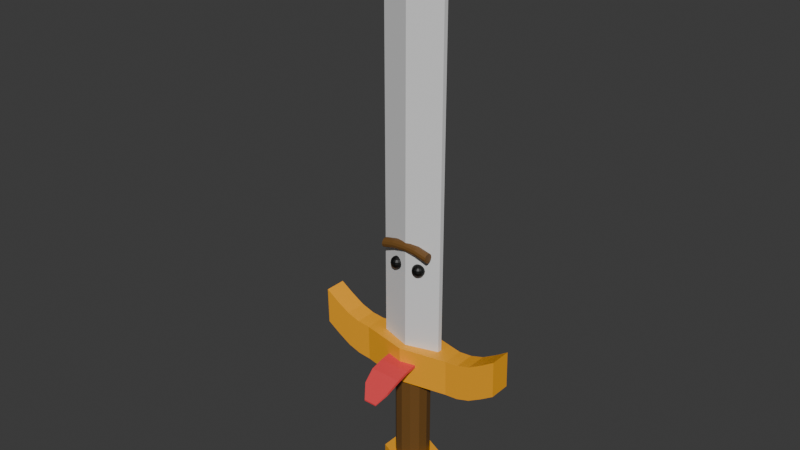# Source: uniblade.blend  (saved by Blender 4.1.24; exported with 4.5.12 LTS)
import bpy
from mathutils import Matrix  # noqa: F401  (used for matrix-valued properties, if any)

bpy.ops.wm.read_factory_settings(use_empty=True)
scene = bpy.context.scene
scene.name = 'Scene'

# ---- collections
col_collection = bpy.data.collections.new('Collection'); scene.collection.children.link(col_collection)

# ---- materials (node trees are filled in below, after node groups)
mat_material = bpy.data.materials.new('Material')
mat_material.alpha_threshold = 0.0
mat_material.use_transparent_shadow = False
mat_material.roughness = 0.5
mat_material.line_color = (0.0, 0.0, 0.0, 1.0)
mat_material_001 = bpy.data.materials.new('Material.001')
mat_material_001.use_transparent_shadow = False
mat_material_002 = bpy.data.materials.new('Material.002')
mat_material_002.use_transparent_shadow = False
mat_material_003 = bpy.data.materials.new('Material.003')
mat_material_003.use_transparent_shadow = False
mat_material_004 = bpy.data.materials.new('Material.004')
mat_material_004.use_transparent_shadow = False

# ---- material node trees
mat_material.use_nodes = True; mat_material.node_tree.nodes.clear()
_N = mat_material.node_tree.nodes; _L = mat_material.node_tree.links
n0 = _N.new('ShaderNodeOutputMaterial'); n0.name = 'Material Output'; n0.location = (300, 300)
n1 = _N.new('ShaderNodeBsdfPrincipled'); n1.name = 'Principled BSDF'; n1.location = (10, 300)
n1.inputs[0].default_value = (0.7913, 0.7913, 0.7913, 1.0)
n1.inputs[3].default_value = 1.45
_L.new(n1.outputs[0], n0.inputs[0])
n0.is_active_output = True
mat_material_001.use_nodes = True; mat_material_001.node_tree.nodes.clear()
_N = mat_material_001.node_tree.nodes; _L = mat_material_001.node_tree.links
n0 = _N.new('ShaderNodeBsdfPrincipled'); n0.name = 'Principled BSDF'; n0.location = (10, 300)
n0.inputs[0].default_value = (1.0, 0.4233, 0.01298, 1.0)
n1 = _N.new('ShaderNodeOutputMaterial'); n1.name = 'Material Output'; n1.location = (300, 300)
_L.new(n0.outputs[0], n1.inputs[0])
n1.is_active_output = True
mat_material_002.use_nodes = True; mat_material_002.node_tree.nodes.clear()
_N = mat_material_002.node_tree.nodes; _L = mat_material_002.node_tree.links
n0 = _N.new('ShaderNodeBsdfPrincipled'); n0.name = 'Principled BSDF'; n0.location = (10, 300)
n0.inputs[0].default_value = (0.162, 0.07421, 0.016, 1.0)
n1 = _N.new('ShaderNodeOutputMaterial'); n1.name = 'Material Output'; n1.location = (300, 300)
_L.new(n0.outputs[0], n1.inputs[0])
n1.is_active_output = True
mat_material_003.use_nodes = True; mat_material_003.node_tree.nodes.clear()
_N = mat_material_003.node_tree.nodes; _L = mat_material_003.node_tree.links
n0 = _N.new('ShaderNodeBsdfPrincipled'); n0.name = 'Principled BSDF'; n0.location = (10, 300)
n0.inputs[0].default_value = (0.0, 0.0, 0.0, 1.0)
n1 = _N.new('ShaderNodeOutputMaterial'); n1.name = 'Material Output'; n1.location = (300, 300)
_L.new(n0.outputs[0], n1.inputs[0])
n1.is_active_output = True
mat_material_004.use_nodes = True; mat_material_004.node_tree.nodes.clear()
_N = mat_material_004.node_tree.nodes; _L = mat_material_004.node_tree.links
n0 = _N.new('ShaderNodeBsdfPrincipled'); n0.name = 'Principled BSDF'; n0.location = (10, 300)
n0.inputs[0].default_value = (0.8, 0.05814, 0.06702, 1.0)
n1 = _N.new('ShaderNodeOutputMaterial'); n1.name = 'Material Output'; n1.location = (300, 300)
_L.new(n0.outputs[0], n1.inputs[0])
n1.is_active_output = True

# ---- world
world_world = bpy.data.worlds.new('World'); scene.world = world_world
world_world.use_nodes = True; world_world.node_tree.nodes.clear()
_N = world_world.node_tree.nodes; _L = world_world.node_tree.links
n0 = _N.new('ShaderNodeOutputWorld'); n0.name = 'World Output'; n0.location = (300, 300)
n1 = _N.new('ShaderNodeBackground'); n1.name = 'Background'; n1.location = (10, 300)
n1.inputs[0].default_value = (0.05088, 0.05088, 0.05088, 1.0)
_L.new(n1.outputs[0], n0.inputs[0])
n0.is_active_output = True
world_world.color = (0.05088, 0.05088, 0.05088)
world_world.use_sun_shadow = False
world_world.sun_shadow_jitter_overblur = 0.0

# ---- meshes
me_cube = bpy.data.meshes.new('Cube')
me_cube.from_pydata([(0.0, -0.05682, 1.582), (0.0, 0.05682, 1.582), (-0.1464, 0.01049, 1.582), (-0.1464, -0.01049, 1.582), (-0.1464, 0.01049, 0.001808), (-0.1464, -0.01049, 0.001808), (0.0, 0.05682, 0.001808), (0.0, -0.004919, 1.902), (0.0, -0.05682, 0.001808), (0.0, 0.004919, 1.902), (-0.2167, 0.05411, -0.17), (-0.2167, -0.04577, -0.17), (-0.0003407, 0.09917, -0.17), (-0.0003407, -0.09084, -0.17), (-0.4613, 0.04994, 0.1036), (-0.4613, -0.04994, 0.1036), (-0.4616, 0.05411, -0.06818), (-0.4616, -0.04577, -0.06818), (-0.3388, 0.04994, 0.02739), (-0.3388, -0.04994, 0.02739), (-0.3391, 0.05411, -0.1444), (-0.3391, -0.04577, -0.1444), (-0.4001, 0.04994, 0.06311), (-0.4004, 0.05411, -0.1087), (-0.4004, -0.04577, -0.1087), (-0.4001, -0.04994, 0.06311), (-0.2776, -0.04994, 0.007652), (-0.2776, 0.04994, 0.007652), (-0.2779, 0.05411, -0.1642), (-0.2779, -0.04577, -0.1642), (0.0, 0.05682, 0.001808), (0.0, -0.05682, 0.001808), (0.0, -0.09501, 0.001808), (-0.2163, -0.04994, 0.001808), (0.0, 0.09501, 0.001808), (-0.2163, 0.04994, 0.001808), (-0.1166, 0.05843, -0.7027), (-0.1166, -0.05843, -0.7027), (-2.98e-08, 0.1083, -0.7027), (-2.98e-08, -0.1083, -0.7027), (0.0, -0.1083, -0.5978), (-0.1166, -0.05843, -0.5978), (0.0, 0.1083, -0.5978), (-0.1166, 0.05843, -0.5978)], [(31, 30)], [(9, 1, 2), (9, 2, 3, 7), (5, 3, 2, 4), (3, 0, 7), (4, 2, 1, 6), (8, 0, 3, 5), (10, 12, 13, 11), (25, 22, 14, 15), (15, 14, 16, 17), (22, 23, 16, 14), (23, 24, 17, 16), (24, 25, 15, 17), (29, 26, 19, 21), (28, 29, 21, 20), (27, 28, 20, 18), (26, 27, 18, 19), (21, 19, 25, 24), (20, 21, 24, 23), (18, 20, 23, 22), (19, 18, 22, 25), (35, 27, 26, 33), (26, 29, 11, 33), (11, 13, 32, 33), (12, 10, 35, 34), (28, 27, 35, 10), (10, 11, 29, 28), (34, 35, 33, 32), (36, 38, 39, 37), (37, 39, 40, 41), (38, 36, 43, 42), (36, 37, 41, 43), (42, 43, 41, 40)])
me_cube.polygons.foreach_set('material_index', [0, 0, 0, 0, 0, 0, 1, 1, 1, 1, 1, 1, 1, 1, 1, 1, 1, 1, 1, 1, 1, 1, 1, 1, 1, 1, 1, 1, 1, 1, 1, 1])
_uv = me_cube.uv_layers.new(name='UVMap')
_uv.uv.foreach_set('vector', [0.0, 0.0, 0.5828, 0.375, 0.5828, 0.25, 0.0, 0.0, 0.5828, 0.25, 0.5828, 0.0, 0.0, 0.0, 0.375, 0.0, 0.5828, 0.0, 0.5828, 0.25, 0.375, 0.25, 0.5828, 1.0, 0.5828, 0.875, 0.0, 0.0, 0.375, 0.25, 0.5828, 0.25, 0.5828, 0.375, 0.375, 0.375, 0.375, 0.875, 0.5828, 0.875, 0.5828, 1.0, 0.375, 1.0, 0.125, 0.5, 0.25, 0.5, 0.25, 0.75, 0.125, 0.75, 0.375, 0.0, 0.375, 0.25, 0.375, 0.25, 0.375, 0.0, 0.375, 0.0, 0.375, 0.25, 0.375, 0.25, 0.375, 0.0, 0.375, 0.25, 0.375, 0.25, 0.375, 0.25, 0.375, 0.25, 0.125, 0.5, 0.125, 0.75, 0.125, 0.75, 0.125, 0.5, 0.375, 1.0, 0.375, 1.0, 0.375, 1.0, 0.375, 1.0, 0.375, 1.0, 0.375, 1.0, 0.375, 1.0, 0.375, 1.0, 0.125, 0.5, 0.125, 0.75, 0.125, 0.75, 0.125, 0.5, 0.375, 0.25, 0.375, 0.25, 0.375, 0.25, 0.375, 0.25, 0.375, 0.0, 0.375, 0.25, 0.375, 0.25, 0.375, 0.0, 0.375, 1.0, 0.375, 1.0, 0.375, 1.0, 0.375, 1.0, 0.125, 0.5, 0.125, 0.75, 0.125, 0.75, 0.125, 0.5, 0.375, 0.25, 0.375, 0.25, 0.375, 0.25, 0.375, 0.25, 0.375, 0.0, 0.375, 0.25, 0.375, 0.25, 0.375, 0.0, 0.0, 0.0, 0.375, 0.25, 0.375, 0.0, 0.0, 0.0, 0.375, 0.0, 0.375, 1.0, 0.0, 0.0, 0.0, 0.0, 0.0, 0.0, 0.25, 0.75, 0.0, 0.0, 0.0, 0.0, 0.25, 0.5, 0.125, 0.5, 0.0, 0.0, 0.0, 0.0, 0.375, 0.25, 0.375, 0.25, 0.0, 0.0, 0.125, 0.5, 0.125, 0.5, 0.0, 0.0, 0.125, 0.75, 0.375, 0.25, 0.0, 0.0, 0.0, 0.0, 0.0, 0.0, 0.0, 0.0, 0.125, 0.5, 0.25, 0.5, 0.25, 0.75, 0.125, 0.75, 0.0, 0.0, 0.25, 0.75, 0.0, 0.0, 0.0, 0.0, 0.25, 0.5, 0.125, 0.5, 0.0, 0.0, 0.0, 0.0, 0.125, 0.5, 0.0, 0.0, 0.0, 0.0, 0.0, 0.0, 0.0, 0.0, 0.0, 0.0, 0.0, 0.0, 0.0, 0.0])
me_cube.materials.append(mat_material)
me_cube.materials.append(mat_material_001)
me_cube.materials.append(mat_material_002)
me_cube.use_mirror_vertex_groups = False
me_cube.update()
me_cylinder = bpy.data.meshes.new('Cylinder')
me_cylinder.from_pydata([(0.0, 1.0, -7.641), (0.0, 1.0, 0.2324), (0.5, 0.866, -7.641), (0.5, 0.866, 0.2324), (0.866, 0.5, -7.641), (0.866, 0.5, 0.2324), (1.0, 0.0, -7.641), (1.0, 0.0, 0.2324), (0.866, -0.5, -7.641), (0.866, -0.5, 0.2324), (0.5, -0.866, -7.641), (0.5, -0.866, 0.2324), (0.0, -1.0, -7.641), (0.0, -1.0, 0.2324), (-0.5, -0.866, -7.641), (-0.5, -0.866, 0.2324), (-0.866, -0.5, -7.641), (-0.866, -0.5, 0.2324), (-1.0, 0.0, -7.641), (-1.0, 0.0, 0.2324), (-0.866, 0.5, -7.641), (-0.866, 0.5, 0.2324), (-0.5, 0.866, -7.641), (-0.5, 0.866, 0.2324)], [], [(0, 1, 3, 2), (2, 3, 5, 4), (4, 5, 7, 6), (6, 7, 9, 8), (8, 9, 11, 10), (10, 11, 13, 12), (12, 13, 15, 14), (14, 15, 17, 16), (16, 17, 19, 18), (18, 19, 21, 20), (3, 1, 23, 21, 19, 17, 15, 13, 11, 9, 7, 5), (20, 21, 23, 22), (22, 23, 1, 0), (0, 2, 4, 6, 8, 10, 12, 14, 16, 18, 20, 22)])
_uv = me_cylinder.uv_layers.new(name='UVMap')
_uv.uv.foreach_set('vector', [1.0, 0.5, 1.0, 1.0, 0.9167, 1.0, 0.9167, 0.5, 0.9167, 0.5, 0.9167, 1.0, 0.8333, 1.0, 0.8333, 0.5, 0.8333, 0.5, 0.8333, 1.0, 0.75, 1.0, 0.75, 0.5, 0.75, 0.5, 0.75, 1.0, 0.6667, 1.0, 0.6667, 0.5, 0.6667, 0.5, 0.6667, 1.0, 0.5833, 1.0, 0.5833, 0.5, 0.5833, 0.5, 0.5833, 1.0, 0.5, 1.0, 0.5, 0.5, 0.5, 0.5, 0.5, 1.0, 0.4167, 1.0, 0.4167, 0.5, 0.4167, 0.5, 0.4167, 1.0, 0.3333, 1.0, 0.3333, 0.5, 0.3333, 0.5, 0.3333, 1.0, 0.25, 1.0, 0.25, 0.5, 0.25, 0.5, 0.25, 1.0, 0.1667, 1.0, 0.1667, 0.5, 0.37, 0.4578, 0.25, 0.49, 0.13, 0.4578, 0.04215, 0.37, 0.01, 0.25, 0.04215, 0.13, 0.13, 0.04215, 0.25, 0.01, 0.37, 0.04215, 0.4578, 0.13, 0.49, 0.25, 0.4578, 0.37, 0.1667, 0.5, 0.1667, 1.0, 0.08333, 1.0, 0.08333, 0.5, 0.08333, 0.5, 0.08333, 1.0, 7.451e-08, 1.0, 7.451e-08, 0.5, 0.75, 0.49, 0.87, 0.4578, 0.9578, 0.37, 0.99, 0.25, 0.9578, 0.13, 0.87, 0.04215, 0.75, 0.01, 0.63, 0.04215, 0.5422, 0.13, 0.51, 0.25, 0.5422, 0.37, 0.63, 0.4578])
me_cylinder.materials.append(mat_material_002)
me_cylinder.update()
me_sphere = bpy.data.meshes.new('Sphere')
me_sphere.from_pydata([(-1.972, -0.3774, 27.29), (-1.972, -0.3012, 26.91), (-1.972, -0.3774, 26.52), (-1.972, -0.9186, 25.98), (-1.825, -0.9477, 27.83), (-1.701, -0.648, 27.61), (-1.618, -0.4477, 27.29), (-1.589, -0.3774, 26.91), (-1.618, -0.4477, 26.52), (-1.701, -0.648, 26.2), (-1.825, -0.9477, 25.98), (-1.701, -1.031, 27.83), (-1.472, -0.8012, 27.61), (-1.318, -0.648, 27.29), (-1.265, -0.5941, 26.91), (-1.318, -0.648, 26.52), (-1.472, -0.8012, 26.2), (-1.701, -1.031, 25.98), (-1.618, -1.155, 27.83), (-1.318, -1.031, 27.61), (-1.118, -0.9477, 27.29), (-1.048, -0.9186, 26.91), (-1.118, -0.9477, 26.52), (-1.318, -1.031, 26.2), (-1.618, -1.155, 25.98), (-1.589, -1.301, 27.83), (-1.265, -1.301, 27.61), (-1.048, -1.301, 27.29), (-0.9716, -1.301, 26.91), (-1.048, -1.301, 26.52), (-1.265, -1.301, 26.2), (-1.589, -1.301, 25.98), (-1.618, -1.448, 27.83), (-1.318, -1.572, 27.61), (-1.118, -1.655, 27.29), (-1.048, -1.684, 26.91), (-1.118, -1.655, 26.52), (-1.318, -1.572, 26.2), (-1.618, -1.448, 25.98), (-1.701, -1.572, 27.83), (-1.472, -1.801, 27.61), (-1.318, -1.955, 27.29), (-1.265, -2.008, 26.91), (-1.318, -1.955, 26.52), (-1.472, -1.801, 26.2), (-1.701, -1.572, 25.98), (-1.825, -1.655, 27.83), (-1.701, -1.955, 27.61), (-1.618, -2.155, 27.29), (-1.589, -2.225, 26.91), (-1.618, -2.155, 26.52), (-1.701, -1.955, 26.2), (-1.825, -1.655, 25.98), (-1.972, -1.684, 27.83), (-1.972, -2.008, 27.61), (-1.972, -2.225, 27.29), (-1.972, -2.301, 26.91), (-1.972, -2.225, 26.52), (-1.972, -2.008, 26.2), (-1.972, -1.684, 25.98), (-1.972, -1.301, 25.91), (-1.972, -1.301, 27.91), (-2.118, -1.655, 27.83), (-2.242, -1.955, 27.61), (-2.325, -2.155, 27.29), (-2.354, -2.225, 26.91), (-2.325, -2.155, 26.52), (-2.242, -1.955, 26.2), (-2.118, -1.655, 25.98), (-2.242, -1.572, 27.83), (-2.472, -1.801, 27.61), (-2.625, -1.955, 27.29), (-2.679, -2.008, 26.91), (-2.625, -1.955, 26.52), (-2.472, -1.801, 26.2), (-2.242, -1.572, 25.98), (-2.325, -1.448, 27.83), (-2.625, -1.572, 27.61), (-2.825, -1.655, 27.29), (-2.896, -1.684, 26.91), (-2.825, -1.655, 26.52), (-2.625, -1.572, 26.2), (-2.325, -1.448, 25.98), (-2.354, -1.301, 27.83), (-2.679, -1.301, 27.61), (-2.896, -1.301, 27.29), (-2.972, -1.301, 26.91), (-2.896, -1.301, 26.52), (-2.679, -1.301, 26.2), (-2.354, -1.301, 25.98), (-2.325, -1.155, 27.83), (-2.625, -1.031, 27.61), (-2.825, -0.9477, 27.29), (-2.896, -0.9186, 26.91), (-2.825, -0.9477, 26.52), (-2.625, -1.031, 26.2), (-2.325, -1.155, 25.98), (-2.242, -1.031, 27.83), (-2.472, -0.8012, 27.61), (-2.625, -0.648, 27.29), (-2.679, -0.5941, 26.91), (-2.625, -0.648, 26.52), (-2.472, -0.8012, 26.2), (-2.242, -1.031, 25.98), (-2.118, -0.9477, 27.83), (-2.242, -0.648, 27.61), (-2.325, -0.4477, 27.29), (-2.354, -0.3774, 26.91), (-2.325, -0.4477, 26.52), (-2.242, -0.648, 26.2), (-2.118, -0.9477, 25.98), (-1.972, -0.9186, 27.83), (-1.972, -0.5941, 27.61), (-1.972, -0.5941, 26.2)], [], [(0, 112, 5, 6), (111, 61, 4), (60, 3, 10), (113, 2, 8, 9), (1, 0, 6, 7), (112, 111, 4, 5), (3, 113, 9, 10), (2, 1, 7, 8), (9, 8, 15, 16), (7, 6, 13, 14), (5, 4, 11, 12), (10, 9, 16, 17), (8, 7, 14, 15), (6, 5, 12, 13), (4, 61, 11), (60, 10, 17), (17, 16, 23, 24), (15, 14, 21, 22), (13, 12, 19, 20), (11, 61, 18), (60, 17, 24), (16, 15, 22, 23), (14, 13, 20, 21), (12, 11, 18, 19), (22, 21, 28, 29), (20, 19, 26, 27), (18, 61, 25), (60, 24, 31), (23, 22, 29, 30), (21, 20, 27, 28), (19, 18, 25, 26), (24, 23, 30, 31), (60, 31, 38), (30, 29, 36, 37), (28, 27, 34, 35), (26, 25, 32, 33), (31, 30, 37, 38), (29, 28, 35, 36), (27, 26, 33, 34), (25, 61, 32), (35, 34, 41, 42), (33, 32, 39, 40), (38, 37, 44, 45), (36, 35, 42, 43), (34, 33, 40, 41), (32, 61, 39), (60, 38, 45), (37, 36, 43, 44), (45, 44, 51, 52), (43, 42, 49, 50), (41, 40, 47, 48), (39, 61, 46), (60, 45, 52), (44, 43, 50, 51), (42, 41, 48, 49), (40, 39, 46, 47), (48, 47, 54, 55), (46, 61, 53), (60, 52, 59), (51, 50, 57, 58), (49, 48, 55, 56), (47, 46, 53, 54), (52, 51, 58, 59), (50, 49, 56, 57), (60, 59, 68), (58, 57, 66, 67), (56, 55, 64, 65), (54, 53, 62, 63), (59, 58, 67, 68), (57, 56, 65, 66), (55, 54, 63, 64), (53, 61, 62), (63, 62, 69, 70), (68, 67, 74, 75), (66, 65, 72, 73), (64, 63, 70, 71), (62, 61, 69), (60, 68, 75), (67, 66, 73, 74), (65, 64, 71, 72), (75, 74, 81, 82), (73, 72, 79, 80), (71, 70, 77, 78), (69, 61, 76), (60, 75, 82), (74, 73, 80, 81), (72, 71, 78, 79), (70, 69, 76, 77), (76, 61, 83), (60, 82, 89), (81, 80, 87, 88), (79, 78, 85, 86), (77, 76, 83, 84), (82, 81, 88, 89), (80, 79, 86, 87), (78, 77, 84, 85), (88, 87, 94, 95), (86, 85, 92, 93), (84, 83, 90, 91), (89, 88, 95, 96), (87, 86, 93, 94), (85, 84, 91, 92), (83, 61, 90), (60, 89, 96), (96, 95, 102, 103), (94, 93, 100, 101), (92, 91, 98, 99), (90, 61, 97), (60, 96, 103), (95, 94, 101, 102), (93, 92, 99, 100), (91, 90, 97, 98), (101, 100, 107, 108), (99, 98, 105, 106), (97, 61, 104), (60, 103, 110), (102, 101, 108, 109), (100, 99, 106, 107), (98, 97, 104, 105), (103, 102, 109, 110), (60, 110, 3), (109, 108, 2, 113), (107, 106, 0, 1), (105, 104, 111, 112), (110, 109, 113, 3), (108, 107, 1, 2), (106, 105, 112, 0), (104, 61, 111)])
_uv = me_sphere.uv_layers.new(name='UVMap')
_uv.uv.foreach_set('vector', [0.75, 0.625, 0.75, 0.75, 0.6875, 0.75, 0.6875, 0.625, 0.75, 0.875, 0.7187, 1.0, 0.6875, 0.875, 0.7188, 0.0, 0.75, 0.125, 0.6875, 0.125, 0.75, 0.25, 0.75, 0.375, 0.6875, 0.375, 0.6875, 0.25, 0.75, 0.5, 0.75, 0.625, 0.6875, 0.625, 0.6875, 0.5, 0.75, 0.75, 0.75, 0.875, 0.6875, 0.875, 0.6875, 0.75, 0.75, 0.125, 0.75, 0.25, 0.6875, 0.25, 0.6875, 0.125, 0.75, 0.375, 0.75, 0.5, 0.6875, 0.5, 0.6875, 0.375, 0.6875, 0.25, 0.6875, 0.375, 0.625, 0.375, 0.625, 0.25, 0.6875, 0.5, 0.6875, 0.625, 0.625, 0.625, 0.625, 0.5, 0.6875, 0.75, 0.6875, 0.875, 0.625, 0.875, 0.625, 0.75, 0.6875, 0.125, 0.6875, 0.25, 0.625, 0.25, 0.625, 0.125, 0.6875, 0.375, 0.6875, 0.5, 0.625, 0.5, 0.625, 0.375, 0.6875, 0.625, 0.6875, 0.75, 0.625, 0.75, 0.625, 0.625, 0.6875, 0.875, 0.6562, 1.0, 0.625, 0.875, 0.6562, 0.0, 0.6875, 0.125, 0.625, 0.125, 0.625, 0.125, 0.625, 0.25, 0.5625, 0.25, 0.5625, 0.125, 0.625, 0.375, 0.625, 0.5, 0.5625, 0.5, 0.5625, 0.375, 0.625, 0.625, 0.625, 0.75, 0.5625, 0.75, 0.5625, 0.625, 0.625, 0.875, 0.5938, 1.0, 0.5625, 0.875, 0.5938, 0.0, 0.625, 0.125, 0.5625, 0.125, 0.625, 0.25, 0.625, 0.375, 0.5625, 0.375, 0.5625, 0.25, 0.625, 0.5, 0.625, 0.625, 0.5625, 0.625, 0.5625, 0.5, 0.625, 0.75, 0.625, 0.875, 0.5625, 0.875, 0.5625, 0.75, 0.5625, 0.375, 0.5625, 0.5, 0.5, 0.5, 0.5, 0.375, 0.5625, 0.625, 0.5625, 0.75, 0.5, 0.75, 0.5, 0.625, 0.5625, 0.875, 0.5312, 1.0, 0.5, 0.875, 0.5312, 0.0, 0.5625, 0.125, 0.5, 0.125, 0.5625, 0.25, 0.5625, 0.375, 0.5, 0.375, 0.5, 0.25, 0.5625, 0.5, 0.5625, 0.625, 0.5, 0.625, 0.5, 0.5, 0.5625, 0.75, 0.5625, 0.875, 0.5, 0.875, 0.5, 0.75, 0.5625, 0.125, 0.5625, 0.25, 0.5, 0.25, 0.5, 0.125, 0.4687, 0.0, 0.5, 0.125, 0.4375, 0.125, 0.5, 0.25, 0.5, 0.375, 0.4375, 0.375, 0.4375, 0.25, 0.5, 0.5, 0.5, 0.625, 0.4375, 0.625, 0.4375, 0.5, 0.5, 0.75, 0.5, 0.875, 0.4375, 0.875, 0.4375, 0.75, 0.5, 0.125, 0.5, 0.25, 0.4375, 0.25, 0.4375, 0.125, 0.5, 0.375, 0.5, 0.5, 0.4375, 0.5, 0.4375, 0.375, 0.5, 0.625, 0.5, 0.75, 0.4375, 0.75, 0.4375, 0.625, 0.5, 0.875, 0.4687, 1.0, 0.4375, 0.875, 0.4375, 0.5, 0.4375, 0.625, 0.375, 0.625, 0.375, 0.5, 0.4375, 0.75, 0.4375, 0.875, 0.375, 0.875, 0.375, 0.75, 0.4375, 0.125, 0.4375, 0.25, 0.375, 0.25, 0.375, 0.125, 0.4375, 0.375, 0.4375, 0.5, 0.375, 0.5, 0.375, 0.375, 0.4375, 0.625, 0.4375, 0.75, 0.375, 0.75, 0.375, 0.625, 0.4375, 0.875, 0.4062, 1.0, 0.375, 0.875, 0.4062, 0.0, 0.4375, 0.125, 0.375, 0.125, 0.4375, 0.25, 0.4375, 0.375, 0.375, 0.375, 0.375, 0.25, 0.375, 0.125, 0.375, 0.25, 0.3125, 0.25, 0.3125, 0.125, 0.375, 0.375, 0.375, 0.5, 0.3125, 0.5, 0.3125, 0.375, 0.375, 0.625, 0.375, 0.75, 0.3125, 0.75, 0.3125, 0.625, 0.375, 0.875, 0.3437, 1.0, 0.3125, 0.875, 0.3437, 0.0, 0.375, 0.125, 0.3125, 0.125, 0.375, 0.25, 0.375, 0.375, 0.3125, 0.375, 0.3125, 0.25, 0.375, 0.5, 0.375, 0.625, 0.3125, 0.625, 0.3125, 0.5, 0.375, 0.75, 0.375, 0.875, 0.3125, 0.875, 0.3125, 0.75, 0.3125, 0.625, 0.3125, 0.75, 0.25, 0.75, 0.25, 0.625, 0.3125, 0.875, 0.2812, 1.0, 0.25, 0.875, 0.2812, 0.0, 0.3125, 0.125, 0.25, 0.125, 0.3125, 0.25, 0.3125, 0.375, 0.25, 0.375, 0.25, 0.25, 0.3125, 0.5, 0.3125, 0.625, 0.25, 0.625, 0.25, 0.5, 0.3125, 0.75, 0.3125, 0.875, 0.25, 0.875, 0.25, 0.75, 0.3125, 0.125, 0.3125, 0.25, 0.25, 0.25, 0.25, 0.125, 0.3125, 0.375, 0.3125, 0.5, 0.25, 0.5, 0.25, 0.375, 0.2187, 0.0, 0.25, 0.125, 0.1875, 0.125, 0.25, 0.25, 0.25, 0.375, 0.1875, 0.375, 0.1875, 0.25, 0.25, 0.5, 0.25, 0.625, 0.1875, 0.625, 0.1875, 0.5, 0.25, 0.75, 0.25, 0.875, 0.1875, 0.875, 0.1875, 0.75, 0.25, 0.125, 0.25, 0.25, 0.1875, 0.25, 0.1875, 0.125, 0.25, 0.375, 0.25, 0.5, 0.1875, 0.5, 0.1875, 0.375, 0.25, 0.625, 0.25, 0.75, 0.1875, 0.75, 0.1875, 0.625, 0.25, 0.875, 0.2187, 1.0, 0.1875, 0.875, 0.1875, 0.75, 0.1875, 0.875, 0.125, 0.875, 0.125, 0.75, 0.1875, 0.125, 0.1875, 0.25, 0.125, 0.25, 0.125, 0.125, 0.1875, 0.375, 0.1875, 0.5, 0.125, 0.5, 0.125, 0.375, 0.1875, 0.625, 0.1875, 0.75, 0.125, 0.75, 0.125, 0.625, 0.1875, 0.875, 0.1562, 1.0, 0.125, 0.875, 0.1562, 0.0, 0.1875, 0.125, 0.125, 0.125, 0.1875, 0.25, 0.1875, 0.375, 0.125, 0.375, 0.125, 0.25, 0.1875, 0.5, 0.1875, 0.625, 0.125, 0.625, 0.125, 0.5, 0.125, 0.125, 0.125, 0.25, 0.0625, 0.25, 0.0625, 0.125, 0.125, 0.375, 0.125, 0.5, 0.0625, 0.5, 0.0625, 0.375, 0.125, 0.625, 0.125, 0.75, 0.0625, 0.75, 0.0625, 0.625, 0.125, 0.875, 0.09375, 1.0, 0.0625, 0.875, 0.09375, 0.0, 0.125, 0.125, 0.0625, 0.125, 0.125, 0.25, 0.125, 0.375, 0.0625, 0.375, 0.0625, 0.25, 0.125, 0.5, 0.125, 0.625, 0.0625, 0.625, 0.0625, 0.5, 0.125, 0.75, 0.125, 0.875, 0.0625, 0.875, 0.0625, 0.75, 0.0625, 0.875, 0.03125, 1.0, 0.0, 0.875, 0.03125, 0.0, 0.0625, 0.125, 0.0, 0.125, 0.0625, 0.25, 0.0625, 0.375, 0.0, 0.375, 0.0, 0.25, 0.0625, 0.5, 0.0625, 0.625, 0.0, 0.625, 0.0, 0.5, 0.0625, 0.75, 0.0625, 0.875, 0.0, 0.875, 0.0, 0.75, 0.0625, 0.125, 0.0625, 0.25, 0.0, 0.25, 0.0, 0.125, 0.0625, 0.375, 0.0625, 0.5, 0.0, 0.5, 0.0, 0.375, 0.0625, 0.625, 0.0625, 0.75, 0.0, 0.75, 0.0, 0.625, 1.0, 0.25, 1.0, 0.375, 0.9375, 0.375, 0.9375, 0.25, 1.0, 0.5, 1.0, 0.625, 0.9375, 0.625, 0.9375, 0.5, 1.0, 0.75, 1.0, 0.875, 0.9375, 0.875, 0.9375, 0.75, 1.0, 0.125, 1.0, 0.25, 0.9375, 0.25, 0.9375, 0.125, 1.0, 0.375, 1.0, 0.5, 0.9375, 0.5, 0.9375, 0.375, 1.0, 0.625, 1.0, 0.75, 0.9375, 0.75, 0.9375, 0.625, 1.0, 0.875, 0.9687, 1.0, 0.9375, 0.875, 0.9687, 0.0, 1.0, 0.125, 0.9375, 0.125, 0.9375, 0.125, 0.9375, 0.25, 0.875, 0.25, 0.875, 0.125, 0.9375, 0.375, 0.9375, 0.5, 0.875, 0.5, 0.875, 0.375, 0.9375, 0.625, 0.9375, 0.75, 0.875, 0.75, 0.875, 0.625, 0.9375, 0.875, 0.9062, 1.0, 0.875, 0.875, 0.9062, 0.0, 0.9375, 0.125, 0.875, 0.125, 0.9375, 0.25, 0.9375, 0.375, 0.875, 0.375, 0.875, 0.25, 0.9375, 0.5, 0.9375, 0.625, 0.875, 0.625, 0.875, 0.5, 0.9375, 0.75, 0.9375, 0.875, 0.875, 0.875, 0.875, 0.75, 0.875, 0.375, 0.875, 0.5, 0.8125, 0.5, 0.8125, 0.375, 0.875, 0.625, 0.875, 0.75, 0.8125, 0.75, 0.8125, 0.625, 0.875, 0.875, 0.8437, 1.0, 0.8125, 0.875, 0.8437, 0.0, 0.875, 0.125, 0.8125, 0.125, 0.875, 0.25, 0.875, 0.375, 0.8125, 0.375, 0.8125, 0.25, 0.875, 0.5, 0.875, 0.625, 0.8125, 0.625, 0.8125, 0.5, 0.875, 0.75, 0.875, 0.875, 0.8125, 0.875, 0.8125, 0.75, 0.875, 0.125, 0.875, 0.25, 0.8125, 0.25, 0.8125, 0.125, 0.7812, 0.0, 0.8125, 0.125, 0.75, 0.125, 0.8125, 0.25, 0.8125, 0.375, 0.75, 0.375, 0.75, 0.25, 0.8125, 0.5, 0.8125, 0.625, 0.75, 0.625, 0.75, 0.5, 0.8125, 0.75, 0.8125, 0.875, 0.75, 0.875, 0.75, 0.75, 0.8125, 0.125, 0.8125, 0.25, 0.75, 0.25, 0.75, 0.125, 0.8125, 0.375, 0.8125, 0.5, 0.75, 0.5, 0.75, 0.375, 0.8125, 0.625, 0.8125, 0.75, 0.75, 0.75, 0.75, 0.625, 0.8125, 0.875, 0.7812, 1.0, 0.75, 0.875])
me_sphere.materials.append(mat_material_003)
me_sphere.update()
me_cube_001 = bpy.data.meshes.new('Cube.001')
me_cube_001.from_pydata([(-0.4198, -0.8572, -2.904), (-0.4198, -0.8572, -2.755), (-1.0, 1.0, -0.178), (-1.0, 1.0, 0.178), (0.4198, -0.8572, -2.904), (0.4198, -0.8572, -2.755), (1.0, 1.0, -0.178), (1.0, 1.0, 0.178), (-1.0, 0.0, -0.7659), (-1.0, 0.0, -0.4099), (1.0, 0.0, -0.7659), (1.0, 0.0, -0.4099), (-1.0, 0.5, -0.002009), (1.0, 0.5, -0.358), (-1.0, 0.5, -0.358), (1.0, 0.5, -0.002009), (-0.864, -0.5, -1.688), (0.864, -0.5, -1.381), (-0.864, -0.5, -1.381), (0.864, -0.5, -1.688)], [], [(14, 12, 3, 2), (2, 3, 7, 6), (19, 17, 5, 4), (4, 5, 1, 0), (16, 19, 4, 0), (17, 18, 1, 5), (15, 12, 9, 11), (14, 13, 10, 8), (13, 15, 11, 10), (16, 18, 9, 8), (6, 7, 15, 13), (2, 6, 13, 14), (7, 3, 12, 15), (8, 9, 12, 14), (0, 1, 18, 16), (11, 9, 18, 17), (8, 10, 19, 16), (10, 11, 17, 19)])
_uv = me_cube_001.uv_layers.new(name='UVMap')
_uv.uv.foreach_set('vector', [0.375, 0.1875, 0.625, 0.1875, 0.625, 0.25, 0.375, 0.25, 0.375, 0.25, 0.625, 0.25, 0.625, 0.5, 0.375, 0.5, 0.375, 0.6875, 0.625, 0.6875, 0.625, 0.75, 0.375, 0.75, 0.375, 0.75, 0.625, 0.75, 0.625, 1.0, 0.375, 1.0, 0.125, 0.6875, 0.375, 0.6875, 0.375, 0.75, 0.125, 0.75, 0.625, 0.6875, 0.875, 0.6875, 0.875, 0.75, 0.625, 0.75, 0.625, 0.5625, 0.875, 0.5625, 0.875, 0.625, 0.625, 0.625, 0.125, 0.5625, 0.375, 0.5625, 0.375, 0.625, 0.125, 0.625, 0.375, 0.5625, 0.625, 0.5625, 0.625, 0.625, 0.375, 0.625, 0.375, 0.0625, 0.625, 0.0625, 0.625, 0.125, 0.375, 0.125, 0.375, 0.5, 0.625, 0.5, 0.625, 0.5625, 0.375, 0.5625, 0.125, 0.5, 0.375, 0.5, 0.375, 0.5625, 0.125, 0.5625, 0.625, 0.5, 0.875, 0.5, 0.875, 0.5625, 0.625, 0.5625, 0.375, 0.125, 0.625, 0.125, 0.625, 0.1875, 0.375, 0.1875, 0.375, 0.0, 0.625, 0.0, 0.625, 0.0625, 0.375, 0.0625, 0.625, 0.625, 0.875, 0.625, 0.875, 0.6875, 0.625, 0.6875, 0.125, 0.625, 0.375, 0.625, 0.375, 0.6875, 0.125, 0.6875, 0.375, 0.625, 0.625, 0.625, 0.625, 0.6875, 0.375, 0.6875])
me_cube_001.materials.append(mat_material_004)
me_cube_001.update()
me_cylinder_002 = bpy.data.meshes.new('Cylinder.002')
me_cylinder_002.from_pydata([(0.7876, 1.0, -1.0), (1.288, 0.866, -1.0), (1.654, 0.5, -1.0), (1.788, 0.0, -1.0), (1.654, -0.5, -1.0), (1.288, -0.866, -1.0), (0.7876, -1.0, -1.0), (0.2876, -0.866, -1.0), (-0.07843, -0.5, -1.0), (-0.2124, 0.0, -1.0), (-0.07843, 0.5, -1.0), (0.2876, 0.866, -1.0), (0.0, 1.0, 0.0), (0.5, 0.866, 0.0), (0.866, 0.5, 0.0), (1.0, 0.0, 0.0), (0.866, -0.5, 0.0), (0.5, -0.866, 0.0), (0.0, -1.0, 0.0), (-0.5, -0.866, 0.0), (-0.866, -0.5, 0.0), (-1.0, 0.0, 0.0), (-0.866, 0.5, 0.0), (-0.5, 0.866, 0.0), (0.6898, 0.866, -0.5), (1.056, 0.5, -0.5), (1.19, 0.0, -0.5), (1.056, -0.5, -0.5), (0.6898, -0.866, -0.5), (0.1898, -1.0, -0.5), (-0.3102, -0.866, -0.5), (-0.6762, -0.5, -0.5), (-0.8102, 0.0, -0.5), (-0.6762, 0.5, -0.5), (-0.3102, 0.866, -0.5), (0.1898, 1.0, -0.5)], [], [(0, 1, 2, 3, 4, 5, 6, 7, 8, 9, 10, 11), (34, 23, 12, 35), (33, 22, 23, 34), (32, 21, 22, 33), (31, 20, 21, 32), (30, 19, 20, 31), (29, 18, 19, 30), (28, 17, 18, 29), (27, 16, 17, 28), (26, 15, 16, 27), (25, 14, 15, 26), (24, 13, 14, 25), (35, 12, 13, 24), (0, 35, 24, 1), (1, 24, 25, 2), (2, 25, 26, 3), (3, 26, 27, 4), (4, 27, 28, 5), (5, 28, 29, 6), (6, 29, 30, 7), (7, 30, 31, 8), (8, 31, 32, 9), (9, 32, 33, 10), (10, 33, 34, 11), (11, 34, 35, 0)])
_uv = me_cylinder_002.uv_layers.new(name='UVMap')
_uv.uv.foreach_set('vector', [0.75, 0.49, 0.87, 0.4578, 0.9578, 0.37, 0.99, 0.25, 0.9578, 0.13, 0.87, 0.04215, 0.75, 0.01, 0.63, 0.04215, 0.5422, 0.13, 0.51, 0.25, 0.5422, 0.37, 0.63, 0.4578, 0.08333, 0.625, 0.08333, 0.75, 7.451e-08, 0.75, 7.451e-08, 0.625, 0.1667, 0.625, 0.1667, 0.75, 0.08333, 0.75, 0.08333, 0.625, 0.25, 0.625, 0.25, 0.75, 0.1667, 0.75, 0.1667, 0.625, 0.3333, 0.625, 0.3333, 0.75, 0.25, 0.75, 0.25, 0.625, 0.4167, 0.625, 0.4167, 0.75, 0.3333, 0.75, 0.3333, 0.625, 0.5, 0.625, 0.5, 0.75, 0.4167, 0.75, 0.4167, 0.625, 0.5833, 0.625, 0.5833, 0.75, 0.5, 0.75, 0.5, 0.625, 0.6667, 0.625, 0.6667, 0.75, 0.5833, 0.75, 0.5833, 0.625, 0.75, 0.625, 0.75, 0.75, 0.6667, 0.75, 0.6667, 0.625, 0.8333, 0.625, 0.8333, 0.75, 0.75, 0.75, 0.75, 0.625, 0.9167, 0.625, 0.9167, 0.75, 0.8333, 0.75, 0.8333, 0.625, 1.0, 0.625, 1.0, 0.75, 0.9167, 0.75, 0.9167, 0.625, 1.0, 0.5, 1.0, 0.625, 0.9167, 0.625, 0.9167, 0.5, 0.9167, 0.5, 0.9167, 0.625, 0.8333, 0.625, 0.8333, 0.5, 0.8333, 0.5, 0.8333, 0.625, 0.75, 0.625, 0.75, 0.5, 0.75, 0.5, 0.75, 0.625, 0.6667, 0.625, 0.6667, 0.5, 0.6667, 0.5, 0.6667, 0.625, 0.5833, 0.625, 0.5833, 0.5, 0.5833, 0.5, 0.5833, 0.625, 0.5, 0.625, 0.5, 0.5, 0.5, 0.5, 0.5, 0.625, 0.4167, 0.625, 0.4167, 0.5, 0.4167, 0.5, 0.4167, 0.625, 0.3333, 0.625, 0.3333, 0.5, 0.3333, 0.5, 0.3333, 0.625, 0.25, 0.625, 0.25, 0.5, 0.25, 0.5, 0.25, 0.625, 0.1667, 0.625, 0.1667, 0.5, 0.1667, 0.5, 0.1667, 0.625, 0.08333, 0.625, 0.08333, 0.5, 0.08333, 0.5, 0.08333, 0.625, 7.451e-08, 0.625, 7.451e-08, 0.5])
me_cylinder_002.materials.append(mat_material_002)
me_cylinder_002.update()

# ---- objects
ob_cube = bpy.data.objects.new('Cube', me_cube)
ob_cylinder = bpy.data.objects.new('Cylinder', me_cylinder)
ob_sphere = bpy.data.objects.new('Sphere', me_sphere)
ob_cube_001 = bpy.data.objects.new('Cube.001', me_cube_001)
ob_cylinder_001 = bpy.data.objects.new('Cylinder.001', me_cylinder_002)

# ---- transforms, parenting, visibility, modifiers, constraints
ob_cube.location = (0.0, 0.0, 0.7008)
ob_cube.lock_rotations_4d = False
ob_cube.empty_display_type = 'ARROWS'
ob_cube.lineart.crease_threshold = 0.0
_m = ob_cube.modifiers.new('Mirror', 'MIRROR')
ob_cylinder.location = (0.0, 0.0, 0.5223)
ob_cylinder.scale = (0.0791, 0.0791, 0.05609)
ob_sphere.location = (0.0, -0.002518, 0.3016)
ob_sphere.scale = (0.02914, 0.02914, 0.02914)
_m = ob_sphere.modifiers.new('Mirror', 'MIRROR')
ob_cube_001.location = (0.0, -0.1894, 0.6317)
ob_cube_001.scale = (0.07313, 0.1187, 0.03787)
ob_cylinder_001.location = (0.0, -0.05001, 1.184)
ob_cylinder_001.rotation_euler = (-0.0, 1.571, 0.0)
ob_cylinder_001.scale = (0.0217, 0.0217, 0.1155)
_m = ob_cylinder_001.modifiers.new('Mirror', 'MIRROR')
_m.use_axis = (False, False, True)

# ---- collection membership
col_collection.objects.link(ob_cube)
col_collection.objects.link(ob_cylinder)
col_collection.objects.link(ob_sphere)
col_collection.objects.link(ob_cube_001)
col_collection.objects.link(ob_cylinder_001)

# ---- scene / render settings (as saved in the file)
scene.frame_start = 1; scene.frame_end = 250; scene.frame_set(1)
scene.render.engine = 'BLENDER_EEVEE_NEXT'
scene.cycles.sampling_pattern = 'TABULATED_SOBOL'
scene.eevee.ray_tracing_options.trace_max_roughness = 0.0
bpy.context.view_layer.update()

# ---- added for rendering (the .blend has no active camera and no usable light): camera, sun
cam_auto = bpy.data.cameras.new('AutoCamera')
cam_auto.lens = 50.0
cam_auto.sensor_width = 36.0
cam_auto.clip_end = 1000.0
ob_auto_camera = bpy.data.objects.new('AutoCamera', cam_auto)
scene.collection.objects.link(ob_auto_camera)
ob_auto_camera.location = (2.5836, -3.1917, 3.36745)
ob_auto_camera.rotation_euler = (1.09748, -7.21219e-08, 0.694738)
scene.camera = ob_auto_camera
light_auto_sun = bpy.data.lights.new('AutoSun', 'SUN')
light_auto_sun.energy = 3.0
light_auto_sun.angle = 0.0523599
ob_auto_sun = bpy.data.objects.new('AutoSun', light_auto_sun)
scene.collection.objects.link(ob_auto_sun)
ob_auto_sun.rotation_euler = (0.872665, 0.174533, 0.523599)
bpy.context.view_layer.update()
